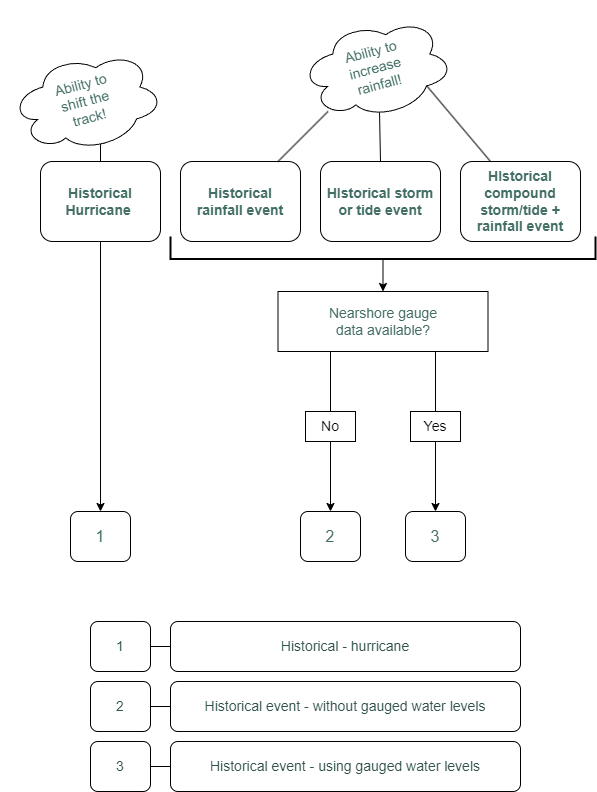

The diagram above was exported from draw.io. Its source (the exported page's mxGraphModel, read from the mxfile embedded in the PNG):
<mxGraphModel dx="1418" dy="824" grid="1" gridSize="10" guides="1" tooltips="1" connect="1" arrows="1" fold="1" page="1" pageScale="1" pageWidth="1100" pageHeight="850" math="0" shadow="0">
  <root>
    <mxCell id="0" />
    <mxCell id="1" parent="0" />
    <mxCell id="2" value="" style="edgeStyle=orthogonalEdgeStyle;rounded=0;orthogonalLoop=1;jettySize=auto;html=1;" edge="1" source="3" parent="1">
      <mxGeometry relative="1" as="geometry">
        <mxPoint x="170" y="660" as="targetPoint" />
      </mxGeometry>
    </mxCell>
    <mxCell id="3" value="&lt;font style=&quot;font-size: 14px&quot; color=&quot;#426e66&quot;&gt;&lt;b&gt;Historical Hurricane&amp;nbsp;&lt;/b&gt;&lt;/font&gt;" style="rounded=1;whiteSpace=wrap;html=1;fontSize=12;" vertex="1" parent="1">
      <mxGeometry x="110" y="310" width="120" height="80" as="geometry" />
    </mxCell>
    <mxCell id="4" style="edgeStyle=orthogonalEdgeStyle;rounded=0;orthogonalLoop=1;jettySize=auto;html=1;exitX=0.55;exitY=0.95;exitDx=0;exitDy=0;exitPerimeter=0;entryX=0.5;entryY=0;entryDx=0;entryDy=0;fontSize=14;fontColor=#426E66;endArrow=none;endFill=0;" edge="1" source="5" target="3" parent="1">
      <mxGeometry relative="1" as="geometry" />
    </mxCell>
    <mxCell id="5" value="Ability to &lt;br&gt;shift the&lt;br&gt;track!" style="ellipse;shape=cloud;whiteSpace=wrap;html=1;fontSize=14;fontColor=#426E66;rotation=-15;" vertex="1" parent="1">
      <mxGeometry x="80" y="200" width="150" height="100" as="geometry" />
    </mxCell>
    <mxCell id="6" value="&lt;font style=&quot;font-size: 14px&quot; color=&quot;#426e66&quot;&gt;&lt;b&gt;Historical &lt;br&gt;rainfall event&lt;/b&gt;&lt;/font&gt;" style="rounded=1;whiteSpace=wrap;html=1;fontSize=12;" vertex="1" parent="1">
      <mxGeometry x="250" y="310" width="120" height="80" as="geometry" />
    </mxCell>
    <mxCell id="7" value="&lt;font style=&quot;font-size: 14px&quot; color=&quot;#426e66&quot;&gt;&lt;b&gt;HIstorical storm &lt;br&gt;or tide event&lt;/b&gt;&lt;/font&gt;" style="rounded=1;whiteSpace=wrap;html=1;fontSize=12;" vertex="1" parent="1">
      <mxGeometry x="390" y="310" width="120" height="80" as="geometry" />
    </mxCell>
    <mxCell id="8" value="&lt;font style=&quot;font-size: 14px&quot; color=&quot;#426e66&quot;&gt;&lt;b&gt;HIstorical compound storm/tide + rainfall event&lt;/b&gt;&lt;/font&gt;" style="rounded=1;whiteSpace=wrap;html=1;fontSize=12;" vertex="1" parent="1">
      <mxGeometry x="530" y="310" width="120" height="80" as="geometry" />
    </mxCell>
    <mxCell id="9" value="" style="edgeStyle=orthogonalEdgeStyle;rounded=0;orthogonalLoop=1;jettySize=auto;html=1;startArrow=none;exitX=0.5;exitY=1;exitDx=0;exitDy=0;entryX=0.5;entryY=0;entryDx=0;entryDy=0;" edge="1" source="13" target="10" parent="1">
      <mxGeometry relative="1" as="geometry">
        <mxPoint x="420" y="390" as="sourcePoint" />
        <mxPoint x="420" y="660" as="targetPoint" />
      </mxGeometry>
    </mxCell>
    <mxCell id="10" value="&lt;font color=&quot;#426e66&quot; size=&quot;1&quot;&gt;&lt;span style=&quot;font-weight: 400 ; font-size: 16px&quot;&gt;2&lt;/span&gt;&lt;/font&gt;" style="rounded=1;whiteSpace=wrap;html=1;fontSize=12;fontStyle=1" vertex="1" parent="1">
      <mxGeometry x="370" y="660" width="60" height="50" as="geometry" />
    </mxCell>
    <mxCell id="11" style="edgeStyle=orthogonalEdgeStyle;rounded=0;orthogonalLoop=1;jettySize=auto;html=1;exitX=0.5;exitY=1;exitDx=0;exitDy=0;entryX=0.5;entryY=0;entryDx=0;entryDy=0;fontSize=14;fontColor=#426E66;startArrow=none;" edge="1" source="15" target="19" parent="1">
      <mxGeometry relative="1" as="geometry">
        <mxPoint x="480" y="660" as="targetPoint" />
      </mxGeometry>
    </mxCell>
    <mxCell id="12" value="Nearshore gauge &lt;br&gt;data available?" style="rounded=0;whiteSpace=wrap;html=1;fontSize=14;fontColor=#426E66;" vertex="1" parent="1">
      <mxGeometry x="347.5" y="440" width="210" height="60" as="geometry" />
    </mxCell>
    <mxCell id="13" value="&lt;font style=&quot;font-size: 14px&quot;&gt;No&lt;/font&gt;" style="text;html=1;align=center;verticalAlign=middle;whiteSpace=wrap;rounded=0;fillColor=#FFFFFF;strokeColor=default;fontSize=12;" vertex="1" parent="1">
      <mxGeometry x="375" y="560" width="50" height="30" as="geometry" />
    </mxCell>
    <mxCell id="14" value="" style="edgeStyle=orthogonalEdgeStyle;rounded=0;orthogonalLoop=1;jettySize=auto;html=1;startArrow=none;exitX=0.25;exitY=1;exitDx=0;exitDy=0;endArrow=none;" edge="1" source="12" target="13" parent="1">
      <mxGeometry relative="1" as="geometry">
        <mxPoint x="420" y="500" as="sourcePoint" />
        <mxPoint x="420" y="660" as="targetPoint" />
      </mxGeometry>
    </mxCell>
    <mxCell id="15" value="&lt;font style=&quot;font-size: 14px&quot;&gt;Yes&lt;/font&gt;" style="text;html=1;align=center;verticalAlign=middle;whiteSpace=wrap;rounded=0;fillColor=#FFFFFF;strokeColor=default;fontSize=12;" vertex="1" parent="1">
      <mxGeometry x="480" y="560" width="50" height="30" as="geometry" />
    </mxCell>
    <mxCell id="16" value="" style="edgeStyle=orthogonalEdgeStyle;rounded=0;orthogonalLoop=1;jettySize=auto;html=1;entryX=0.5;entryY=0;entryDx=0;entryDy=0;fontSize=14;fontColor=#426E66;endArrow=none;exitX=0.75;exitY=1;exitDx=0;exitDy=0;" edge="1" source="12" target="15" parent="1">
      <mxGeometry relative="1" as="geometry">
        <mxPoint x="517" y="500" as="sourcePoint" />
        <mxPoint x="480" y="660" as="targetPoint" />
      </mxGeometry>
    </mxCell>
    <mxCell id="17" style="edgeStyle=orthogonalEdgeStyle;rounded=0;orthogonalLoop=1;jettySize=auto;html=1;exitX=0;exitY=0.5;exitDx=0;exitDy=0;exitPerimeter=0;entryX=0.5;entryY=0;entryDx=0;entryDy=0;fontSize=14;fontColor=#426E66;" edge="1" source="18" target="12" parent="1">
      <mxGeometry relative="1" as="geometry" />
    </mxCell>
    <mxCell id="18" value="" style="strokeWidth=2;html=1;shape=mxgraph.flowchart.annotation_1;align=left;pointerEvents=1;fontSize=14;fontColor=#426E66;rotation=-90;" vertex="1" parent="1">
      <mxGeometry x="441.25" y="183.75" width="22.5" height="425" as="geometry" />
    </mxCell>
    <mxCell id="19" value="&lt;font color=&quot;#426e66&quot; size=&quot;1&quot;&gt;&lt;span style=&quot;font-weight: 400 ; font-size: 16px&quot;&gt;3&lt;/span&gt;&lt;/font&gt;" style="rounded=1;whiteSpace=wrap;html=1;fontSize=12;fontStyle=1" vertex="1" parent="1">
      <mxGeometry x="475" y="660" width="60" height="50" as="geometry" />
    </mxCell>
    <mxCell id="20" value="&lt;font color=&quot;#426e66&quot; size=&quot;1&quot;&gt;&lt;span style=&quot;font-weight: 400 ; font-size: 16px&quot;&gt;1&lt;/span&gt;&lt;/font&gt;" style="rounded=1;whiteSpace=wrap;html=1;fontSize=12;fontStyle=1" vertex="1" parent="1">
      <mxGeometry x="140" y="660" width="60" height="50" as="geometry" />
    </mxCell>
    <mxCell id="21" value="Ability to &lt;br&gt;increase &lt;br&gt;rainfall!" style="ellipse;shape=cloud;whiteSpace=wrap;html=1;fontSize=14;fontColor=#426E66;rotation=-15;" vertex="1" parent="1">
      <mxGeometry x="370" y="167" width="150" height="100" as="geometry" />
    </mxCell>
    <mxCell id="22" style="edgeStyle=orthogonalEdgeStyle;rounded=0;orthogonalLoop=1;jettySize=auto;html=1;exitX=1;exitY=0.5;exitDx=0;exitDy=0;entryX=0;entryY=0.5;entryDx=0;entryDy=0;fontSize=14;fontColor=#426E66;endArrow=none;endFill=0;" edge="1" source="23" target="28" parent="1">
      <mxGeometry relative="1" as="geometry" />
    </mxCell>
    <mxCell id="23" value="&lt;span style=&quot;font-size: 14px ; font-weight: 400&quot;&gt;&lt;font color=&quot;#31524c&quot;&gt;1&lt;/font&gt;&lt;/span&gt;" style="rounded=1;whiteSpace=wrap;html=1;fontSize=12;fontStyle=1" vertex="1" parent="1">
      <mxGeometry x="160" y="770" width="60" height="50" as="geometry" />
    </mxCell>
    <mxCell id="24" style="edgeStyle=orthogonalEdgeStyle;rounded=0;orthogonalLoop=1;jettySize=auto;html=1;exitX=1;exitY=0.5;exitDx=0;exitDy=0;entryX=0;entryY=0.5;entryDx=0;entryDy=0;fontSize=14;fontColor=#426E66;endArrow=none;endFill=0;" edge="1" source="25" target="29" parent="1">
      <mxGeometry relative="1" as="geometry" />
    </mxCell>
    <mxCell id="25" value="&lt;span style=&quot;font-size: 14px ; font-weight: 400&quot;&gt;&lt;font color=&quot;#31524c&quot;&gt;2&lt;/font&gt;&lt;/span&gt;" style="rounded=1;whiteSpace=wrap;html=1;fontSize=12;fontStyle=1" vertex="1" parent="1">
      <mxGeometry x="160" y="830" width="60" height="50" as="geometry" />
    </mxCell>
    <mxCell id="26" style="edgeStyle=orthogonalEdgeStyle;rounded=0;orthogonalLoop=1;jettySize=auto;html=1;exitX=1;exitY=0.5;exitDx=0;exitDy=0;entryX=0;entryY=0.5;entryDx=0;entryDy=0;fontSize=14;fontColor=#426E66;endArrow=none;endFill=0;" edge="1" source="27" target="30" parent="1">
      <mxGeometry relative="1" as="geometry" />
    </mxCell>
    <mxCell id="27" value="&lt;span style=&quot;font-size: 14px ; font-weight: 400&quot;&gt;&lt;font color=&quot;#31524c&quot;&gt;3&lt;/font&gt;&lt;/span&gt;" style="rounded=1;whiteSpace=wrap;html=1;fontSize=12;fontStyle=1" vertex="1" parent="1">
      <mxGeometry x="160" y="890" width="60" height="50" as="geometry" />
    </mxCell>
    <mxCell id="28" value="&lt;span style=&quot;font-size: 14px ; font-weight: 400&quot;&gt;&lt;font color=&quot;#31524c&quot;&gt;Historical - hurricane&lt;/font&gt;&lt;/span&gt;" style="rounded=1;whiteSpace=wrap;html=1;fontSize=12;fontStyle=1" vertex="1" parent="1">
      <mxGeometry x="240" y="770" width="350" height="50" as="geometry" />
    </mxCell>
    <mxCell id="29" value="&lt;span style=&quot;font-size: 14px ; font-weight: 400&quot;&gt;&lt;font color=&quot;#31524c&quot;&gt;Historical event - without gauged water levels&lt;/font&gt;&lt;/span&gt;" style="rounded=1;whiteSpace=wrap;html=1;fontSize=12;fontStyle=1" vertex="1" parent="1">
      <mxGeometry x="240" y="830" width="350" height="50" as="geometry" />
    </mxCell>
    <mxCell id="30" value="&lt;span style=&quot;font-size: 14px ; font-weight: 400&quot;&gt;&lt;font color=&quot;#31524c&quot;&gt;Historical event - using gauged water levels&lt;/font&gt;&lt;/span&gt;" style="rounded=1;whiteSpace=wrap;html=1;fontSize=12;fontStyle=1" vertex="1" parent="1">
      <mxGeometry x="240" y="890" width="350" height="50" as="geometry" />
    </mxCell>
    <mxCell id="31" value="" style="endArrow=none;html=1;rounded=0;" edge="1" parent="1">
      <mxGeometry width="50" height="50" relative="1" as="geometry">
        <mxPoint x="347.5" y="310" as="sourcePoint" />
        <mxPoint x="397.5" y="260" as="targetPoint" />
      </mxGeometry>
    </mxCell>
    <mxCell id="32" value="" style="endArrow=none;html=1;rounded=0;exitX=0.5;exitY=0;exitDx=0;exitDy=0;entryX=0.45;entryY=0.935;entryDx=0;entryDy=0;entryPerimeter=0;" edge="1" source="7" target="21" parent="1">
      <mxGeometry width="50" height="50" relative="1" as="geometry">
        <mxPoint x="357.5" y="320" as="sourcePoint" />
        <mxPoint x="407.5" y="270" as="targetPoint" />
      </mxGeometry>
    </mxCell>
    <mxCell id="33" value="" style="endArrow=none;html=1;rounded=0;exitX=0.25;exitY=0;exitDx=0;exitDy=0;entryX=0.8;entryY=0.8;entryDx=0;entryDy=0;entryPerimeter=0;" edge="1" source="8" target="21" parent="1">
      <mxGeometry width="50" height="50" relative="1" as="geometry">
        <mxPoint x="460" y="320" as="sourcePoint" />
        <mxPoint x="459.0141847647917" y="270.95891628184336" as="targetPoint" />
      </mxGeometry>
    </mxCell>
  </root>
</mxGraphModel>